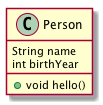

The diagram above was rendered by PlantUML. Its source (embedded in the PNG):
@startuml
Class Person {
    String name
    int birthYear
    + void hello()
}
@enduml